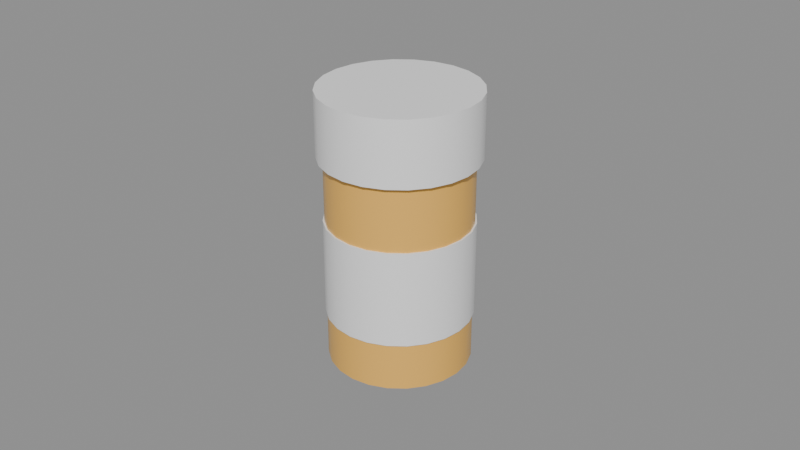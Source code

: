# Source: SM_Bulk.blend  (saved by Blender 5.3.31; exported with 4.5.12 LTS)
import bpy
from mathutils import Matrix  # noqa: F401  (used for matrix-valued properties, if any)

bpy.ops.wm.read_factory_settings(use_empty=True)
scene = bpy.context.scene
scene.name = 'Scene'

# ---- materials (node trees are filled in below, after node groups)
mat_m_c_894909_0 = bpy.data.materials.new('M_C_894909_0')
mat_m_c_894909_0.diffuse_color = (0.9, 0.5, 0.1, 1.0)
mat_m_c_898989_0 = bpy.data.materials.new('M_C_898989_0')
mat_m_c_898989_0.diffuse_color = (0.9, 0.9, 0.9, 1.0)
mat_m_white = bpy.data.materials.new('M_White')
mat_m_white.diffuse_color = (0.9, 0.9, 0.9, 1.0)

# ---- node groups
ng_smooth_by_angle = bpy.data.node_groups.new('Smooth by Angle', 'GeometryNodeTree')
_s = ng_smooth_by_angle.interface.new_socket(name='Mesh', in_out='OUTPUT', socket_type='NodeSocketGeometry')
_s = ng_smooth_by_angle.interface.new_socket(name='Mesh', in_out='INPUT', socket_type='NodeSocketGeometry')
_s = ng_smooth_by_angle.interface.new_socket(name='Angle', in_out='INPUT', socket_type='NodeSocketFloat')
_s.subtype = 'ANGLE'
_s.default_value = 0.5236
_s.min_value = 0.0
_s.max_value = 3.142
_s.description = 'Maximum face angle for smooth edges'
_s = ng_smooth_by_angle.interface.new_socket(name='Ignore Sharpness', in_out='INPUT', socket_type='NodeSocketBool')
_s.force_non_field = True
ng_smooth_by_angle.is_modifier = True
_N = ng_smooth_by_angle.nodes; _L = ng_smooth_by_angle.links
n0 = _N.new('GeometryNodeSetShadeSmooth'); n0.name = 'Set Shade Smooth'; n0.location = (120, -80)
n0.domain = 'EDGE'
n1 = _N.new('GeometryNodeSetShadeSmooth'); n1.name = 'Set Shade Smooth.001'; n1.location = (300, -80)
n2 = _N.new('NodeGroupOutput'); n2.name = 'Group Output'; n2.location = (480, -80)
n3 = _N.new('GeometryNodeInputMeshEdgeAngle'); n3.name = 'Edge Angle'; n3.location = (-440, -240)
n4 = _N.new('NodeGroupInput'); n4.name = 'Group Input'; n4.location = (-80, -80)
n5 = _N.new('GeometryNodeInputEdgeSmooth'); n5.name = 'Is Edge Smooth'; n5.location = (-260, -120)
n6 = _N.new('GeometryNodeInputShadeSmooth'); n6.name = 'Is Shade Smooth'; n6.location = (-440, -397)
n7 = _N.new('FunctionNodeCompare'); n7.name = 'Compare'; n7.location = (-260, -260)
n7.operation = 'LESS_EQUAL'
n8 = _N.new('FunctionNodeBooleanMath'); n8.name = 'Boolean Math.001'; n8.location = (-80, -260)
n9 = _N.new('NodeGroupInput'); n9.name = 'Group Input.001'; n9.location = (-440, -329)
n10 = _N.new('NodeGroupInput'); n10.name = 'Group Input.002'; n10.location = (-259, -189)
n11 = _N.new('FunctionNodeBooleanMath'); n11.name = 'Boolean Math'; n11.location = (-80, -149)
n11.operation = 'OR'
n12 = _N.new('FunctionNodeBooleanMath'); n12.name = 'Boolean Math.002'; n12.location = (-260, -380)
n12.operation = 'OR'
n13 = _N.new('NodeGroupInput'); n13.name = 'Group Input.003'; n13.location = (-440, -460)
_L.new(n3.outputs[0], n7.inputs[0])
_L.new(n1.outputs[0], n2.inputs[0])
_L.new(n9.outputs[1], n7.inputs[1])
_L.new(n7.outputs[0], n8.inputs[0])
_L.new(n4.outputs[0], n0.inputs[0])
_L.new(n0.outputs[0], n1.inputs[0])
_L.new(n8.outputs[0], n0.inputs[2])
_L.new(n10.outputs[2], n11.inputs[1])
_L.new(n5.outputs[0], n11.inputs[0])
_L.new(n11.outputs[0], n0.inputs[1])
_L.new(n13.outputs[2], n12.inputs[1])
_L.new(n6.outputs[0], n12.inputs[0])
_L.new(n12.outputs[0], n8.inputs[1])
n2.is_active_output = True

# ---- material node trees
mat_m_c_894909_0.use_nodes = True; mat_m_c_894909_0.node_tree.nodes.clear()
_N = mat_m_c_894909_0.node_tree.nodes; _L = mat_m_c_894909_0.node_tree.links
n0 = _N.new('ShaderNodeBsdfPrincipled'); n0.name = 'Principled BSDF'; n0.location = (-200, 100)
n0.inputs[0].default_value = (0.9, 0.5, 0.1, 1.0)
n0.inputs[2].default_value = 0.3
n0.inputs[10].default_value = 0.005
n1 = _N.new('ShaderNodeOutputMaterial'); n1.name = 'Material Output'; n1.location = (200, 100)
_L.new(n0.outputs[0], n1.inputs[0])
n1.is_active_output = True
mat_m_c_898989_0.use_nodes = True; mat_m_c_898989_0.node_tree.nodes.clear()
_N = mat_m_c_898989_0.node_tree.nodes; _L = mat_m_c_898989_0.node_tree.links
n0 = _N.new('ShaderNodeBsdfPrincipled'); n0.name = 'Principled BSDF'; n0.location = (-200, 100)
n0.inputs[0].default_value = (0.9, 0.9, 0.9, 1.0)
n0.inputs[10].default_value = 0.005
n1 = _N.new('ShaderNodeOutputMaterial'); n1.name = 'Material Output'; n1.location = (200, 100)
_L.new(n0.outputs[0], n1.inputs[0])
n1.is_active_output = True
mat_m_white.use_nodes = True; mat_m_white.node_tree.nodes.clear()
_N = mat_m_white.node_tree.nodes; _L = mat_m_white.node_tree.links
n0 = _N.new('ShaderNodeBsdfPrincipled'); n0.name = 'Principled BSDF'; n0.location = (-200, 100)
n0.inputs[0].default_value = (0.9, 0.9, 0.9, 1.0)
n0.inputs[2].default_value = 0.6
n0.inputs[10].default_value = 0.005
n1 = _N.new('ShaderNodeOutputMaterial'); n1.name = 'Material Output'; n1.location = (200, 100)
_L.new(n0.outputs[0], n1.inputs[0])
n1.is_active_output = True

# ---- meshes
me_sm_bulk = bpy.data.meshes.new('SM_Bulk')
me_sm_bulk.from_pydata([(0.0, 0.022, 0.0), (0.0, 0.022, 0.065), (0.005694, 0.02125, 0.0), (0.005694, 0.02125, 0.065), (0.011, 0.01905, 0.0), (0.011, 0.01905, 0.065), (0.01556, 0.01556, 0.0), (0.01556, 0.01556, 0.065), (0.01905, 0.011, 0.0), (0.01905, 0.011, 0.065), (0.02125, 0.005694, 0.0), (0.02125, 0.005694, 0.065), (0.022, 0.0, 0.0), (0.022, 0.0, 0.065), (0.02125, -0.005694, 0.0), (0.02125, -0.005694, 0.065), (0.01905, -0.011, 0.0), (0.01905, -0.011, 0.065), (0.01556, -0.01556, 0.0), (0.01556, -0.01556, 0.065), (0.011, -0.01905, 0.0), (0.011, -0.01905, 0.065), (0.005694, -0.02125, 0.0), (0.005694, -0.02125, 0.065), (0.0, -0.022, 0.0), (0.0, -0.022, 0.065), (-0.005694, -0.02125, 0.0), (-0.005694, -0.02125, 0.065), (-0.011, -0.01905, 0.0), (-0.011, -0.01905, 0.065), (-0.01556, -0.01556, 0.0), (-0.01556, -0.01556, 0.065), (-0.01905, -0.011, 0.0), (-0.01905, -0.011, 0.065), (-0.02125, -0.005694, 0.0), (-0.02125, -0.005694, 0.065), (-0.022, 0.0, 0.0), (-0.022, 0.0, 0.065), (-0.02125, 0.005694, 0.0), (-0.02125, 0.005694, 0.065), (-0.01905, 0.011, 0.0), (-0.01905, 0.011, 0.065), (-0.01556, 0.01556, 0.0), (-0.01556, 0.01556, 0.065), (-0.011, 0.01905, 0.0), (-0.011, 0.01905, 0.065), (-0.005694, 0.02125, 0.0), (-0.005694, 0.02125, 0.065), (0.0, 0.024, 0.065), (0.0, 0.024, 0.085), (0.006212, 0.02318, 0.065), (0.006212, 0.02318, 0.085), (0.012, 0.02078, 0.065), (0.012, 0.02078, 0.085), (0.01697, 0.01697, 0.065), (0.01697, 0.01697, 0.085), (0.02078, 0.012, 0.065), (0.02078, 0.012, 0.085), (0.02318, 0.006212, 0.065), (0.02318, 0.006212, 0.085), (0.024, 0.0, 0.065), (0.024, 0.0, 0.085), (0.02318, -0.006212, 0.065), (0.02318, -0.006212, 0.085), (0.02078, -0.012, 0.065), (0.02078, -0.012, 0.085), (0.01697, -0.01697, 0.065), (0.01697, -0.01697, 0.085), (0.012, -0.02078, 0.065), (0.012, -0.02078, 0.085), (0.006212, -0.02318, 0.065), (0.006212, -0.02318, 0.085), (0.0, -0.024, 0.065), (0.0, -0.024, 0.085), (-0.006212, -0.02318, 0.065), (-0.006212, -0.02318, 0.085), (-0.012, -0.02078, 0.065), (-0.012, -0.02078, 0.085), (-0.01697, -0.01697, 0.065), (-0.01697, -0.01697, 0.085), (-0.02078, -0.012, 0.065), (-0.02078, -0.012, 0.085), (-0.02318, -0.006212, 0.065), (-0.02318, -0.006212, 0.085), (-0.024, 0.0, 0.065), (-0.024, 0.0, 0.085), (-0.02318, 0.006212, 0.065), (-0.02318, 0.006212, 0.085), (-0.02078, 0.012, 0.065), (-0.02078, 0.012, 0.085), (-0.01697, 0.01697, 0.065), (-0.01697, 0.01697, 0.085), (-0.012, 0.02078, 0.065), (-0.012, 0.02078, 0.085), (-0.006212, 0.02318, 0.065), (-0.006212, 0.02318, 0.085), (0.0, 0.0225, 0.015), (0.0, 0.0225, 0.045), (0.005823, 0.02173, 0.015), (0.005823, 0.02173, 0.045), (0.01125, 0.01949, 0.015), (0.01125, 0.01949, 0.045), (0.01591, 0.01591, 0.015), (0.01591, 0.01591, 0.045), (0.01949, 0.01125, 0.015), (0.01949, 0.01125, 0.045), (0.02173, 0.005823, 0.015), (0.02173, 0.005823, 0.045), (0.0225, 0.0, 0.015), (0.0225, 0.0, 0.045), (0.02173, -0.005823, 0.015), (0.02173, -0.005823, 0.045), (0.01949, -0.01125, 0.015), (0.01949, -0.01125, 0.045), (0.01591, -0.01591, 0.015), (0.01591, -0.01591, 0.045), (0.01125, -0.01949, 0.015), (0.01125, -0.01949, 0.045), (0.005823, -0.02173, 0.015), (0.005823, -0.02173, 0.045), (0.0, -0.0225, 0.015), (0.0, -0.0225, 0.045), (-0.005823, -0.02173, 0.015), (-0.005823, -0.02173, 0.045), (-0.01125, -0.01949, 0.015), (-0.01125, -0.01949, 0.045), (-0.01591, -0.01591, 0.015), (-0.01591, -0.01591, 0.045), (-0.01949, -0.01125, 0.015), (-0.01949, -0.01125, 0.045), (-0.02173, -0.005823, 0.015), (-0.02173, -0.005823, 0.045), (-0.0225, 0.0, 0.015), (-0.0225, 0.0, 0.045), (-0.02173, 0.005823, 0.015), (-0.02173, 0.005823, 0.045), (-0.01949, 0.01125, 0.015), (-0.01949, 0.01125, 0.045), (-0.01591, 0.01591, 0.015), (-0.01591, 0.01591, 0.045), (-0.01125, 0.01949, 0.015), (-0.01125, 0.01949, 0.045), (-0.005823, 0.02173, 0.015), (-0.005823, 0.02173, 0.045)], [], [(0, 1, 3, 2), (2, 3, 5, 4), (4, 5, 7, 6), (6, 7, 9, 8), (8, 9, 11, 10), (10, 11, 13, 12), (12, 13, 15, 14), (14, 15, 17, 16), (16, 17, 19, 18), (18, 19, 21, 20), (20, 21, 23, 22), (22, 23, 25, 24), (24, 25, 27, 26), (26, 27, 29, 28), (28, 29, 31, 30), (30, 31, 33, 32), (32, 33, 35, 34), (34, 35, 37, 36), (36, 37, 39, 38), (38, 39, 41, 40), (40, 41, 43, 42), (42, 43, 45, 44), (3, 1, 47, 45, 43, 41, 39, 37, 35, 33, 31, 29, 27, 25, 23, 21, 19, 17, 15, 13, 11, 9, 7, 5), (44, 45, 47, 46), (46, 47, 1, 0), (0, 2, 4, 6, 8, 10, 12, 14, 16, 18, 20, 22, 24, 26, 28, 30, 32, 34, 36, 38, 40, 42, 44, 46), (48, 49, 51, 50), (50, 51, 53, 52), (52, 53, 55, 54), (54, 55, 57, 56), (56, 57, 59, 58), (58, 59, 61, 60), (60, 61, 63, 62), (62, 63, 65, 64), (64, 65, 67, 66), (66, 67, 69, 68), (68, 69, 71, 70), (70, 71, 73, 72), (72, 73, 75, 74), (74, 75, 77, 76), (76, 77, 79, 78), (78, 79, 81, 80), (80, 81, 83, 82), (82, 83, 85, 84), (84, 85, 87, 86), (86, 87, 89, 88), (88, 89, 91, 90), (90, 91, 93, 92), (51, 49, 95, 93, 91, 89, 87, 85, 83, 81, 79, 77, 75, 73, 71, 69, 67, 65, 63, 61, 59, 57, 55, 53), (92, 93, 95, 94), (94, 95, 49, 48), (48, 50, 52, 54, 56, 58, 60, 62, 64, 66, 68, 70, 72, 74, 76, 78, 80, 82, 84, 86, 88, 90, 92, 94), (96, 97, 99, 98), (98, 99, 101, 100), (100, 101, 103, 102), (102, 103, 105, 104), (104, 105, 107, 106), (106, 107, 109, 108), (108, 109, 111, 110), (110, 111, 113, 112), (112, 113, 115, 114), (114, 115, 117, 116), (116, 117, 119, 118), (118, 119, 121, 120), (120, 121, 123, 122), (122, 123, 125, 124), (124, 125, 127, 126), (126, 127, 129, 128), (128, 129, 131, 130), (130, 131, 133, 132), (132, 133, 135, 134), (134, 135, 137, 136), (136, 137, 139, 138), (138, 139, 141, 140), (99, 97, 143, 141, 139, 137, 135, 133, 131, 129, 127, 125, 123, 121, 119, 117, 115, 113, 111, 109, 107, 105, 103, 101), (140, 141, 143, 142), (142, 143, 97, 96), (96, 98, 100, 102, 104, 106, 108, 110, 112, 114, 116, 118, 120, 122, 124, 126, 128, 130, 132, 134, 136, 138, 140, 142)])
me_sm_bulk.polygons.foreach_set('use_smooth', [True] * 78)
me_sm_bulk.polygons.foreach_set('material_index', [0, 0, 0, 0, 0, 0, 0, 0, 0, 0, 0, 0, 0, 0, 0, 0, 0, 0, 0, 0, 0, 0, 0, 0, 0, 0, 1, 1, 1, 1, 1, 1, 1, 1, 1, 1, 1, 1, 1, 1, 1, 1, 1, 1, 1, 1, 1, 1, 1, 1, 1, 1, 2, 2, 2, 2, 2, 2, 2, 2, 2, 2, 2, 2, 2, 2, 2, 2, 2, 2, 2, 2, 2, 2, 2, 2, 2, 2])
_uv = me_sm_bulk.uv_layers.new(name='UVMap')
_uv.uv.foreach_set('vector', [0.0, 0.0, 0.0, 0.325, 0.02847, 0.325, 0.02847, 0.0, 0.02847, 0.0, 0.02847, 0.325, 0.055, 0.325, 0.055, 0.0, 0.055, 0.0, 0.055, 0.325, 0.07778, 0.325, 0.07778, 0.0, 0.07778, 0.0, 0.07778, 0.325, 0.055, 0.325, 0.055, 0.0, 0.055, 0.0, 0.055, 0.325, 0.02847, 0.325, 0.02847, 0.0, 0.02847, 0.0, 0.02847, 0.325, 0.0, 0.325, 0.0, 0.0, 0.0, 0.0, 0.0, 0.325, -0.02847, 0.325, -0.02847, 0.0, -0.02847, 0.0, -0.02847, 0.325, -0.055, 0.325, -0.055, 0.0, -0.055, 0.0, -0.055, 0.325, -0.07778, 0.325, -0.07778, 0.0, 0.07778, 0.0, 0.07778, 0.325, 0.055, 0.325, 0.055, 0.0, 0.055, 0.0, 0.055, 0.325, 0.02847, 0.325, 0.02847, 0.0, 0.02847, 0.0, 0.02847, 0.325, 0.0, 0.325, 0.0, 0.0, 0.0, 0.0, 0.0, 0.325, -0.02847, 0.325, -0.02847, 0.0, -0.02847, 0.0, -0.02847, 0.325, -0.055, 0.325, -0.055, 0.0, -0.055, 0.0, -0.055, 0.325, -0.07778, 0.325, -0.07778, 0.0, -0.07778, 0.0, -0.07778, 0.325, -0.055, 0.325, -0.055, 0.0, -0.055, 0.0, -0.055, 0.325, -0.02847, 0.325, -0.02847, 0.0, -0.02847, 0.0, -0.02847, 0.325, 0.0, 0.325, 0.0, 0.0, 0.0, 0.0, 0.0, 0.325, 0.02847, 0.325, 0.02847, 0.0, 0.02847, 0.0, 0.02847, 0.325, 0.055, 0.325, 0.055, 0.0, 0.055, 0.0, 0.055, 0.325, 0.07778, 0.325, 0.07778, 0.0, -0.07778, 0.0, -0.07778, 0.325, -0.055, 0.325, -0.055, 0.0, 0.02847, 0.1063, 0.0, 0.11, -0.02847, 0.1063, -0.055, 0.09526, -0.07778, 0.07778, -0.09526, 0.055, -0.1063, 0.02847, -0.11, 0.0, -0.1063, -0.02847, -0.09526, -0.055, -0.07778, -0.07778, -0.055, -0.09526, -0.02847, -0.1063, 0.0, -0.11, 0.02847, -0.1063, 0.055, -0.09526, 0.07778, -0.07778, 0.09526, -0.055, 0.1063, -0.02847, 0.11, 0.0, 0.1063, 0.02847, 0.09526, 0.055, 0.07778, 0.07778, 0.055, 0.09526, -0.055, 0.0, -0.055, 0.325, -0.02847, 0.325, -0.02847, 0.0, -0.02847, 0.0, -0.02847, 0.325, 0.0, 0.325, 0.0, 0.0, 0.0, 0.11, 0.02847, 0.1063, 0.055, 0.09526, 0.07778, 0.07778, 0.09526, 0.055, 0.1063, 0.02847, 0.11, 0.0, 0.1063, -0.02847, 0.09526, -0.055, 0.07778, -0.07778, 0.055, -0.09526, 0.02847, -0.1063, 0.0, -0.11, -0.02847, -0.1063, -0.055, -0.09526, -0.07778, -0.07778, -0.09526, -0.055, -0.1063, -0.02847, -0.11, 0.0, -0.1063, 0.02847, -0.09526, 0.055, -0.07778, 0.07778, -0.055, 0.09526, -0.02847, 0.1063, 0.0, 0.325, 0.0, 0.425, 0.03106, 0.425, 0.03106, 0.325, 0.03106, 0.325, 0.03106, 0.425, 0.06, 0.425, 0.06, 0.325, 0.06, 0.325, 0.06, 0.425, 0.08485, 0.425, 0.08485, 0.325, 0.08485, 0.325, 0.08485, 0.425, 0.06, 0.425, 0.06, 0.325, 0.06, 0.325, 0.06, 0.425, 0.03106, 0.425, 0.03106, 0.325, 0.03106, 0.325, 0.03106, 0.425, 0.0, 0.425, 0.0, 0.325, 0.0, 0.325, 0.0, 0.425, -0.03106, 0.425, -0.03106, 0.325, -0.03106, 0.325, -0.03106, 0.425, -0.06, 0.425, -0.06, 0.325, -0.06, 0.325, -0.06, 0.425, -0.08485, 0.425, -0.08485, 0.325, 0.08485, 0.325, 0.08485, 0.425, 0.06, 0.425, 0.06, 0.325, 0.06, 0.325, 0.06, 0.425, 0.03106, 0.425, 0.03106, 0.325, 0.03106, 0.325, 0.03106, 0.425, 0.0, 0.425, 0.0, 0.325, 0.0, 0.325, 0.0, 0.425, -0.03106, 0.425, -0.03106, 0.325, -0.03106, 0.325, -0.03106, 0.425, -0.06, 0.425, -0.06, 0.325, -0.06, 0.325, -0.06, 0.425, -0.08485, 0.425, -0.08485, 0.325, -0.08485, 0.325, -0.08485, 0.425, -0.06, 0.425, -0.06, 0.325, -0.06, 0.325, -0.06, 0.425, -0.03106, 0.425, -0.03106, 0.325, -0.03106, 0.325, -0.03106, 0.425, 0.0, 0.425, 0.0, 0.325, 0.0, 0.325, 0.0, 0.425, 0.03106, 0.425, 0.03106, 0.325, 0.03106, 0.325, 0.03106, 0.425, 0.06, 0.425, 0.06, 0.325, 0.06, 0.325, 0.06, 0.425, 0.08485, 0.425, 0.08485, 0.325, -0.08485, 0.325, -0.08485, 0.425, -0.06, 0.425, -0.06, 0.325, 0.03106, 0.1159, 0.0, 0.12, -0.03106, 0.1159, -0.06, 0.1039, -0.08485, 0.08485, -0.1039, 0.06, -0.1159, 0.03106, -0.12, 0.0, -0.1159, -0.03106, -0.1039, -0.06, -0.08485, -0.08485, -0.06, -0.1039, -0.03106, -0.1159, 0.0, -0.12, 0.03106, -0.1159, 0.06, -0.1039, 0.08485, -0.08485, 0.1039, -0.06, 0.1159, -0.03106, 0.12, 0.0, 0.1159, 0.03106, 0.1039, 0.06, 0.08485, 0.08485, 0.06, 0.1039, -0.06, 0.325, -0.06, 0.425, -0.03106, 0.425, -0.03106, 0.325, -0.03106, 0.325, -0.03106, 0.425, 0.0, 0.425, 0.0, 0.325, 0.0, 0.12, 0.03106, 0.1159, 0.06, 0.1039, 0.08485, 0.08485, 0.1039, 0.06, 0.1159, 0.03106, 0.12, 0.0, 0.1159, -0.03106, 0.1039, -0.06, 0.08485, -0.08485, 0.06, -0.1039, 0.03106, -0.1159, 0.0, -0.12, -0.03106, -0.1159, -0.06, -0.1039, -0.08485, -0.08485, -0.1039, -0.06, -0.1159, -0.03106, -0.12, 0.0, -0.1159, 0.03106, -0.1039, 0.06, -0.08485, 0.08485, -0.06, 0.1039, -0.03106, 0.1159, 0.0, 0.075, 0.0, 0.225, 0.02912, 0.225, 0.02912, 0.075, 0.02912, 0.075, 0.02912, 0.225, 0.05625, 0.225, 0.05625, 0.075, 0.05625, 0.075, 0.05625, 0.225, 0.07955, 0.225, 0.07955, 0.075, 0.07955, 0.075, 0.07955, 0.225, 0.05625, 0.225, 0.05625, 0.075, 0.05625, 0.075, 0.05625, 0.225, 0.02912, 0.225, 0.02912, 0.075, 0.02912, 0.075, 0.02912, 0.225, 0.0, 0.225, 0.0, 0.075, 0.0, 0.075, 0.0, 0.225, -0.02912, 0.225, -0.02912, 0.075, -0.02912, 0.075, -0.02912, 0.225, -0.05625, 0.225, -0.05625, 0.075, -0.05625, 0.075, -0.05625, 0.225, -0.07955, 0.225, -0.07955, 0.075, 0.07955, 0.075, 0.07955, 0.225, 0.05625, 0.225, 0.05625, 0.075, 0.05625, 0.075, 0.05625, 0.225, 0.02912, 0.225, 0.02912, 0.075, 0.02912, 0.075, 0.02912, 0.225, 0.0, 0.225, 0.0, 0.075, 0.0, 0.075, 0.0, 0.225, -0.02912, 0.225, -0.02912, 0.075, -0.02912, 0.075, -0.02912, 0.225, -0.05625, 0.225, -0.05625, 0.075, -0.05625, 0.075, -0.05625, 0.225, -0.07955, 0.225, -0.07955, 0.075, -0.07955, 0.075, -0.07955, 0.225, -0.05625, 0.225, -0.05625, 0.075, -0.05625, 0.075, -0.05625, 0.225, -0.02912, 0.225, -0.02912, 0.075, -0.02912, 0.075, -0.02912, 0.225, 0.0, 0.225, 0.0, 0.075, 0.0, 0.075, 0.0, 0.225, 0.02912, 0.225, 0.02912, 0.075, 0.02912, 0.075, 0.02912, 0.225, 0.05625, 0.225, 0.05625, 0.075, 0.05625, 0.075, 0.05625, 0.225, 0.07955, 0.225, 0.07955, 0.075, -0.07955, 0.075, -0.07955, 0.225, -0.05625, 0.225, -0.05625, 0.075, 0.02912, 0.1087, 0.0, 0.1125, -0.02912, 0.1087, -0.05625, 0.09743, -0.07955, 0.07955, -0.09743, 0.05625, -0.1087, 0.02912, -0.1125, 0.0, -0.1087, -0.02912, -0.09743, -0.05625, -0.07955, -0.07955, -0.05625, -0.09743, -0.02912, -0.1087, 0.0, -0.1125, 0.02912, -0.1087, 0.05625, -0.09743, 0.07955, -0.07955, 0.09743, -0.05625, 0.1087, -0.02912, 0.1125, 0.0, 0.1087, 0.02912, 0.09743, 0.05625, 0.07955, 0.07955, 0.05625, 0.09743, -0.05625, 0.075, -0.05625, 0.225, -0.02912, 0.225, -0.02912, 0.075, -0.02912, 0.075, -0.02912, 0.225, 0.0, 0.225, 0.0, 0.075, 0.0, 0.1125, 0.02912, 0.1087, 0.05625, 0.09743, 0.07955, 0.07955, 0.09743, 0.05625, 0.1087, 0.02912, 0.1125, 0.0, 0.1087, -0.02912, 0.09743, -0.05625, 0.07955, -0.07955, 0.05625, -0.09743, 0.02912, -0.1087, 0.0, -0.1125, -0.02912, -0.1087, -0.05625, -0.09743, -0.07955, -0.07955, -0.09743, -0.05625, -0.1087, -0.02912, -0.1125, 0.0, -0.1087, 0.02912, -0.09743, 0.05625, -0.07955, 0.07955, -0.05625, 0.09743, -0.02912, 0.1087])
me_sm_bulk.materials.append(mat_m_c_894909_0)
me_sm_bulk.materials.append(mat_m_c_898989_0)
me_sm_bulk.materials.append(mat_m_white)
me_sm_bulk.update()

# ---- objects
ob_sm_bulk = bpy.data.objects.new('SM_Bulk', me_sm_bulk)

# ---- transforms, parenting, visibility, modifiers, constraints
ob_sm_bulk.location = (0.0, 0.0, 0.0)
_m = ob_sm_bulk.modifiers.new('Smooth by Angle', 'NODES')
_m.node_group = ng_smooth_by_angle
_gi = [s.identifier for s in ng_smooth_by_angle.interface.items_tree if s.item_type == 'SOCKET' and s.in_out == 'INPUT']
_m[_gi[1]] = 0.6109  # 'Angle'
_m.use_pin_to_last = True
_m.show_group_selector = False

# ---- collection membership
scene.collection.objects.link(ob_sm_bulk)

# ---- scene / render settings (as saved in the file)
scene.frame_start = 1; scene.frame_end = 250; scene.frame_set(1)
scene.render.engine = 'BLENDER_EEVEE_NEXT'
scene.render.bake_bias = 0.0
scene.render.bake_samples = 0
scene.render.compositor_device = 'GPU'
scene.eevee.use_volume_custom_range = False
scene.eevee.fast_gi_thickness_near = 0.1
scene.eevee.fast_gi_thickness_far = 0.0
scene.eevee.ray_tracing_options.screen_trace_thickness = 0.1
bpy.context.view_layer.update()

# ---- added for rendering (the .blend has no active camera and no usable light): camera, sun + grey world if the file has none
cam_auto = bpy.data.cameras.new('AutoCamera')
cam_auto.lens = 50.0
cam_auto.sensor_width = 36.0
cam_auto.clip_end = 1000.0
ob_auto_camera = bpy.data.objects.new('AutoCamera', cam_auto)
scene.collection.objects.link(ob_auto_camera)
ob_auto_camera.location = (0.185045, -0.222054, 0.190536)
ob_auto_camera.rotation_euler = (1.09748, -7.21219e-08, 0.694738)
scene.camera = ob_auto_camera
light_auto_sun = bpy.data.lights.new('AutoSun', 'SUN')
light_auto_sun.energy = 3.0
light_auto_sun.angle = 0.0523599
ob_auto_sun = bpy.data.objects.new('AutoSun', light_auto_sun)
scene.collection.objects.link(ob_auto_sun)
ob_auto_sun.rotation_euler = (0.872665, 0.174533, 0.523599)
if scene.world is None:
    world_auto = bpy.data.worlds.new('AutoWorld')
    world_auto.color = (0.3, 0.3, 0.3)
    scene.world = world_auto
bpy.context.view_layer.update()
